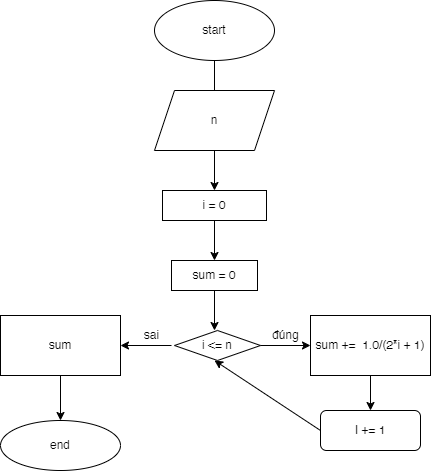

The diagram above was exported from draw.io. Its source (the exported page's mxGraphModel, read from the mxfile embedded in the PNG):
<mxGraphModel dx="1290" dy="522" grid="1" gridSize="10" guides="1" tooltips="1" connect="1" arrows="1" fold="1" page="1" pageScale="1" pageWidth="827" pageHeight="1169" math="0" shadow="0">
  <root>
    <mxCell id="0" />
    <mxCell id="1" parent="0" />
    <mxCell id="9wAhXQqnXmYs7KQ-uNQN-1" value="start" style="ellipse;whiteSpace=wrap;html=1;" vertex="1" parent="1">
      <mxGeometry x="354" y="10" width="120" height="60" as="geometry" />
    </mxCell>
    <mxCell id="9wAhXQqnXmYs7KQ-uNQN-2" value="" style="endArrow=classic;html=1;rounded=0;exitX=0.5;exitY=1;exitDx=0;exitDy=0;" edge="1" parent="1" source="9wAhXQqnXmYs7KQ-uNQN-1">
      <mxGeometry width="50" height="50" relative="1" as="geometry">
        <mxPoint x="290" y="300" as="sourcePoint" />
        <mxPoint x="414" y="120" as="targetPoint" />
      </mxGeometry>
    </mxCell>
    <mxCell id="9wAhXQqnXmYs7KQ-uNQN-3" value="n" style="shape=parallelogram;perimeter=parallelogramPerimeter;whiteSpace=wrap;html=1;fixedSize=1;" vertex="1" parent="1">
      <mxGeometry x="354" y="100" width="120" height="60" as="geometry" />
    </mxCell>
    <mxCell id="9wAhXQqnXmYs7KQ-uNQN-4" value="" style="endArrow=classic;html=1;rounded=0;exitX=0.5;exitY=1;exitDx=0;exitDy=0;" edge="1" parent="1" source="9wAhXQqnXmYs7KQ-uNQN-3" target="9wAhXQqnXmYs7KQ-uNQN-5">
      <mxGeometry width="50" height="50" relative="1" as="geometry">
        <mxPoint x="290" y="300" as="sourcePoint" />
        <mxPoint x="414" y="230" as="targetPoint" />
      </mxGeometry>
    </mxCell>
    <mxCell id="9wAhXQqnXmYs7KQ-uNQN-5" value="i = 0" style="rounded=0;whiteSpace=wrap;html=1;" vertex="1" parent="1">
      <mxGeometry x="362" y="200" width="104" height="30" as="geometry" />
    </mxCell>
    <mxCell id="9wAhXQqnXmYs7KQ-uNQN-6" value="" style="endArrow=classic;html=1;rounded=0;exitX=0.5;exitY=1;exitDx=0;exitDy=0;" edge="1" parent="1" source="9wAhXQqnXmYs7KQ-uNQN-5" target="9wAhXQqnXmYs7KQ-uNQN-7">
      <mxGeometry width="50" height="50" relative="1" as="geometry">
        <mxPoint x="290" y="300" as="sourcePoint" />
        <mxPoint x="414" y="290" as="targetPoint" />
      </mxGeometry>
    </mxCell>
    <mxCell id="9wAhXQqnXmYs7KQ-uNQN-7" value="sum = 0" style="rounded=0;whiteSpace=wrap;html=1;" vertex="1" parent="1">
      <mxGeometry x="371" y="270" width="86" height="30" as="geometry" />
    </mxCell>
    <mxCell id="9wAhXQqnXmYs7KQ-uNQN-8" value="" style="endArrow=classic;html=1;rounded=0;exitX=0.5;exitY=1;exitDx=0;exitDy=0;" edge="1" parent="1" source="9wAhXQqnXmYs7KQ-uNQN-7">
      <mxGeometry width="50" height="50" relative="1" as="geometry">
        <mxPoint x="430" y="370" as="sourcePoint" />
        <mxPoint x="414" y="340" as="targetPoint" />
      </mxGeometry>
    </mxCell>
    <mxCell id="9wAhXQqnXmYs7KQ-uNQN-10" value="" style="endArrow=classic;html=1;rounded=0;exitX=1;exitY=0.5;exitDx=0;exitDy=0;" edge="1" parent="1" target="9wAhXQqnXmYs7KQ-uNQN-11">
      <mxGeometry width="50" height="50" relative="1" as="geometry">
        <mxPoint x="457" y="355" as="sourcePoint" />
        <mxPoint x="510" y="355" as="targetPoint" />
      </mxGeometry>
    </mxCell>
    <mxCell id="9wAhXQqnXmYs7KQ-uNQN-11" value="sum +=&amp;nbsp; 1.0/(2*i + 1)" style="rounded=0;whiteSpace=wrap;html=1;" vertex="1" parent="1">
      <mxGeometry x="510" y="325" width="120" height="60" as="geometry" />
    </mxCell>
    <mxCell id="9wAhXQqnXmYs7KQ-uNQN-12" value="" style="endArrow=classic;html=1;rounded=0;exitX=0.5;exitY=1;exitDx=0;exitDy=0;" edge="1" parent="1" source="9wAhXQqnXmYs7KQ-uNQN-11" target="9wAhXQqnXmYs7KQ-uNQN-13">
      <mxGeometry width="50" height="50" relative="1" as="geometry">
        <mxPoint x="500" y="300" as="sourcePoint" />
        <mxPoint x="570" y="430" as="targetPoint" />
      </mxGeometry>
    </mxCell>
    <mxCell id="9wAhXQqnXmYs7KQ-uNQN-13" value="I += 1" style="rounded=1;whiteSpace=wrap;html=1;" vertex="1" parent="1">
      <mxGeometry x="520" y="420" width="100" height="40" as="geometry" />
    </mxCell>
    <mxCell id="9wAhXQqnXmYs7KQ-uNQN-14" value="" style="endArrow=classic;html=1;rounded=0;exitX=0;exitY=0.5;exitDx=0;exitDy=0;" edge="1" parent="1" target="9wAhXQqnXmYs7KQ-uNQN-15">
      <mxGeometry width="50" height="50" relative="1" as="geometry">
        <mxPoint x="371" y="355" as="sourcePoint" />
        <mxPoint x="300" y="355" as="targetPoint" />
      </mxGeometry>
    </mxCell>
    <mxCell id="9wAhXQqnXmYs7KQ-uNQN-15" value="sum" style="rounded=0;whiteSpace=wrap;html=1;" vertex="1" parent="1">
      <mxGeometry x="200" y="325" width="120" height="60" as="geometry" />
    </mxCell>
    <mxCell id="9wAhXQqnXmYs7KQ-uNQN-16" value="sai" style="text;html=1;align=center;verticalAlign=middle;resizable=0;points=[];autosize=1;strokeColor=none;fillColor=none;" vertex="1" parent="1">
      <mxGeometry x="331" y="330" width="40" height="30" as="geometry" />
    </mxCell>
    <mxCell id="9wAhXQqnXmYs7KQ-uNQN-17" value="đúng" style="text;html=1;align=center;verticalAlign=middle;resizable=0;points=[];autosize=1;strokeColor=none;fillColor=none;" vertex="1" parent="1">
      <mxGeometry x="460" y="330" width="50" height="30" as="geometry" />
    </mxCell>
    <mxCell id="9wAhXQqnXmYs7KQ-uNQN-18" value="" style="endArrow=classic;html=1;rounded=0;exitX=0.5;exitY=1;exitDx=0;exitDy=0;" edge="1" parent="1" source="9wAhXQqnXmYs7KQ-uNQN-15" target="9wAhXQqnXmYs7KQ-uNQN-19">
      <mxGeometry width="50" height="50" relative="1" as="geometry">
        <mxPoint x="360" y="300" as="sourcePoint" />
        <mxPoint x="260" y="430" as="targetPoint" />
      </mxGeometry>
    </mxCell>
    <mxCell id="9wAhXQqnXmYs7KQ-uNQN-19" value="end" style="ellipse;whiteSpace=wrap;html=1;" vertex="1" parent="1">
      <mxGeometry x="200" y="430" width="120" height="50" as="geometry" />
    </mxCell>
    <mxCell id="9wAhXQqnXmYs7KQ-uNQN-20" value="" style="endArrow=classic;html=1;rounded=0;exitX=0;exitY=0.5;exitDx=0;exitDy=0;entryX=0.5;entryY=1;entryDx=0;entryDy=0;" edge="1" parent="1" source="9wAhXQqnXmYs7KQ-uNQN-13">
      <mxGeometry width="50" height="50" relative="1" as="geometry">
        <mxPoint x="670" y="300" as="sourcePoint" />
        <mxPoint x="414" y="370" as="targetPoint" />
      </mxGeometry>
    </mxCell>
    <mxCell id="9wAhXQqnXmYs7KQ-uNQN-21" value="i &amp;lt;= n" style="rhombus;whiteSpace=wrap;html=1;" vertex="1" parent="1">
      <mxGeometry x="374" y="340" width="86" height="30" as="geometry" />
    </mxCell>
  </root>
</mxGraphModel>